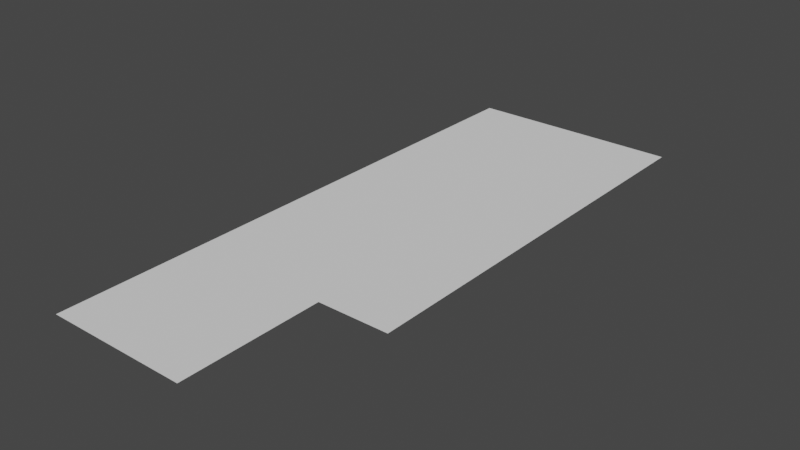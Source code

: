 # Source: tex_blender.blend  (saved by Blender 2.80.43; exported with 4.5.12 LTS)
import bpy
from mathutils import Matrix  # noqa: F401  (used for matrix-valued properties, if any)

bpy.ops.wm.read_factory_settings(use_empty=True)
scene = bpy.context.scene
scene.name = 'Scene'

# ---- collections
col_collection = bpy.data.collections.new('Collection'); scene.collection.children.link(col_collection)

# ---- world
world_world = bpy.data.worlds.new('World'); scene.world = world_world
world_world.use_nodes = True; world_world.node_tree.nodes.clear()
_N = world_world.node_tree.nodes; _L = world_world.node_tree.links
n0 = _N.new('ShaderNodeOutputWorld'); n0.name = 'World Output'; n0.location = (300, 300)
n1 = _N.new('ShaderNodeBackground'); n1.name = 'Background'; n1.location = (10, 300)
n1.inputs[0].default_value = (0.05088, 0.05088, 0.05088, 1.0)
_L.new(n1.outputs[0], n0.inputs[0])
n0.is_active_output = True
world_world.color = (0.05088, 0.05088, 0.05088)
world_world.use_sun_shadow = False
world_world.sun_shadow_jitter_overblur = 0.0

# ---- meshes
me_plane = bpy.data.meshes.new('Plane')
me_plane.from_pydata([(-1.0, -1.0, 0.0), (1.0, -1.0, 0.0), (-1.0, 1.0, 0.0), (1.0, 1.0, 0.0), (3.0, -1.0, 0.0), (3.0, 1.0, 0.0), (5.0, -1.0, 0.0), (5.0, 1.0, 0.0), (-1.0, -3.0, 0.0), (1.0, -3.0, 0.0), (3.0, -3.0, 0.0), (5.0, -3.0, 0.0), (-1.0, -5.0, 0.0), (1.0, -5.0, 0.0), (3.0, -5.0, 0.0), (5.0, -5.0, 0.0), (-1.0, -7.0, 0.0), (1.0, -7.0, 0.0), (3.0, -7.0, 0.0), (5.0, -7.0, 0.0), (-1.0, -9.0, 0.0), (1.0, -9.0, 0.0), (3.0, -9.0, 0.0), (5.0, -9.0, 0.0), (-1.0, -11.0, 0.0), (1.0, -11.0, 0.0), (3.0, -11.0, 0.0), (5.0, -11.0, 0.0), (-1.0, -13.0, 0.0), (1.0, -13.0, 0.0), (3.0, -13.0, 0.0), (-1.0, -15.0, 0.0), (1.0, -15.0, 0.0), (3.0, -15.0, 0.0)], [], [(0, 1, 3, 2), (3, 1, 4, 5), (5, 4, 6, 7), (6, 4, 10, 11), (4, 1, 9, 10), (1, 0, 8, 9), (11, 10, 14, 15), (10, 9, 13, 14), (9, 8, 12, 13), (15, 14, 18, 19), (14, 13, 17, 18), (13, 12, 16, 17), (19, 18, 22, 23), (18, 17, 21, 22), (17, 16, 20, 21), (23, 22, 26, 27), (22, 21, 25, 26), (21, 20, 24, 25), (26, 25, 29, 30), (25, 24, 28, 29), (30, 29, 32, 33), (29, 28, 31, 32)])
_uv = me_plane.uv_layers.new(name='UVMap')
_uv.uv.foreach_set('vector', [-1.22e-06, 0.875, 0.125, 0.875, 0.125, 1.0, -1.22e-06, 1.0, 0.125, 1.0, 0.125, 0.875, 0.25, 0.875, 0.25, 1.0, 0.25, 1.0, 0.25, 0.875, 0.375, 0.875, 0.375, 1.0, 0.375, 0.875, 0.25, 0.875, 0.25, 0.75, 0.375, 0.75, 0.25, 0.875, 0.125, 0.875, 0.125, 0.75, 0.25, 0.75, 0.125, 0.875, -1.22e-06, 0.875, -1.22e-06, 0.75, 0.125, 0.75, 0.375, 0.75, 0.25, 0.75, 0.25, 0.625, 0.375, 0.625, 0.25, 0.75, 0.125, 0.75, 0.125, 0.625, 0.25, 0.625, 0.125, 0.75, -1.22e-06, 0.75, -1.22e-06, 0.625, 0.125, 0.625, 0.375, 0.625, 0.25, 0.625, 0.25, 0.5, 0.375, 0.5, 0.25, 0.625, 0.125, 0.625, 0.125, 0.5, 0.25, 0.5, 0.125, 0.625, -1.22e-06, 0.625, -1.22e-06, 0.5, 0.125, 0.5, 0.375, 0.5, 0.25, 0.5, 0.25, 0.375, 0.375, 0.375, 0.25, 0.5, 0.125, 0.5, 0.125, 0.375, 0.25, 0.375, 0.125, 0.5, -1.22e-06, 0.5, -1.22e-06, 0.375, 0.125, 0.375, 0.375, 0.375, 0.25, 0.375, 0.25, 0.25, 0.375, 0.25, 0.25, 0.375, 0.125, 0.375, 0.125, 0.25, 0.25, 0.25, 0.125, 0.375, -1.22e-06, 0.375, -1.22e-06, 0.25, 0.125, 0.25, 0.25, 0.25, 0.125, 0.25, 0.125, 0.125, 0.25, 0.125, 0.125, 0.25, -1.22e-06, 0.25, -1.22e-06, 0.125, 0.125, 0.125, 0.25, 0.125, 0.125, 0.125, 0.125, 1.582e-06, 0.25, 1.582e-06, 0.125, 0.125, -1.22e-06, 0.125, -1.22e-06, 1.582e-06, 0.125, 1.582e-06])
me_plane.use_remesh_preserve_volume = False
me_plane.use_remesh_preserve_attributes = False
me_plane.use_mirror_vertex_groups = False
me_plane.update()

# ---- objects
ob_plane = bpy.data.objects.new('Plane', me_plane)

# ---- transforms, parenting, visibility, modifiers, constraints
ob_plane.location = (0.0, 0.0, 0.0)
ob_plane.lineart.crease_threshold = 0.0

# ---- collection membership
col_collection.objects.link(ob_plane)

# ---- scene / render settings (as saved in the file)
scene.frame_start = 1; scene.frame_end = 250; scene.frame_set(1)
scene.render.engine = 'BLENDER_EEVEE_NEXT'
scene.render.motion_blur_shutter = 1.0
scene.cycles.use_denoising = False
scene.cycles.samples = 128
scene.cycles.sampling_pattern = 'TABULATED_SOBOL'
scene.cycles.use_adaptive_sampling = False
scene.cycles.use_light_tree = False
scene.view_settings.view_transform = 'Filmic'
bpy.context.view_layer.update()

# ---- added for rendering (the .blend has no active camera and no usable light): camera, sun
cam_auto = bpy.data.cameras.new('AutoCamera')
cam_auto.lens = 50.0
cam_auto.sensor_width = 36.0
cam_auto.clip_end = 1000.0
ob_auto_camera = bpy.data.objects.new('AutoCamera', cam_auto)
scene.collection.objects.link(ob_auto_camera)
ob_auto_camera.location = (17.8102, -25.9723, 12.6482)
ob_auto_camera.rotation_euler = (1.09748, -7.21219e-08, 0.694738)
scene.camera = ob_auto_camera
light_auto_sun = bpy.data.lights.new('AutoSun', 'SUN')
light_auto_sun.energy = 3.0
light_auto_sun.angle = 0.0523599
ob_auto_sun = bpy.data.objects.new('AutoSun', light_auto_sun)
scene.collection.objects.link(ob_auto_sun)
ob_auto_sun.rotation_euler = (0.872665, 0.174533, 0.523599)
bpy.context.view_layer.update()
